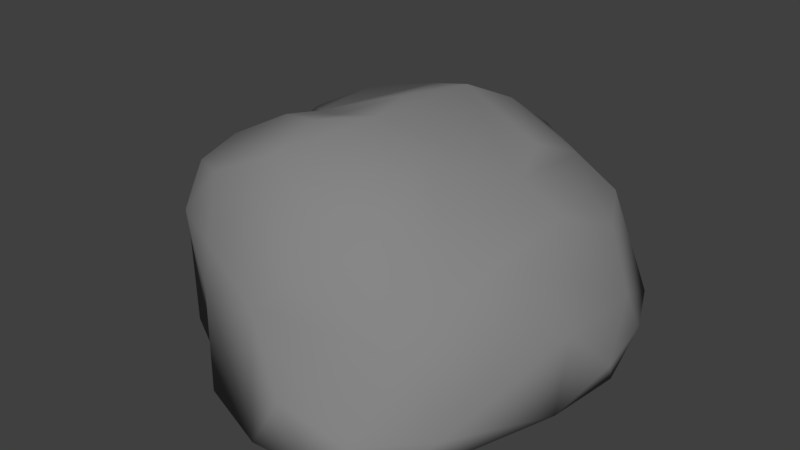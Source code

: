 # Source: Rock.blend  (saved by Blender 2.79.0; exported with 4.5.12 LTS)
import bpy
from mathutils import Matrix  # noqa: F401  (used for matrix-valued properties, if any)

bpy.ops.wm.read_factory_settings(use_empty=True)
scene = bpy.context.scene
scene.name = 'Scene'

# ---- collections
col_collection_1 = bpy.data.collections.new('Collection 1'); scene.collection.children.link(col_collection_1)

# ---- materials (node trees are filled in below, after node groups)
mat_pebble = bpy.data.materials.new('Pebble')
mat_pebble.alpha_threshold = 0.0
mat_pebble.use_transparent_shadow = False
mat_pebble.diffuse_color = (0.2395, 0.2395, 0.2395, 1.0)
mat_pebble.roughness = 0.5

# ---- material node trees

# ---- world
world_world = bpy.data.worlds.new('World'); scene.world = world_world
world_world.color = (0.05088, 0.05088, 0.05088)
world_world.use_sun_shadow = False
world_world.sun_shadow_jitter_overblur = 0.0
world_world.cycles.sampling_method = 'MANUAL'

# ---- meshes
me_icosphere_001 = bpy.data.meshes.new('Icosphere.001')
me_icosphere_001.from_pydata([(0.1787, -0.9811, 0.4881), (-0.8927, -0.4993, 0.5608), (-0.9126, 0.6514, 0.3959), (0.2821, 0.9499, 0.4646), (-0.08436, 0.1059, 0.9875), (1.022, -0.05701, 0.126), (0.87, -0.6067, -0.2724), (0.9818, 0.6017, -0.2724), (1.055, 0.5568, -0.1066), (1.044, 0.4147, 0.1445), (-0.009475, -1.064, 0.3337), (-0.3565, -1.028, -0.2724), (0.7132, -0.9654, -0.2724), (0.5676, -1.085, -0.1195), (-1.102, -0.2813, 0.06379), (-1.036, -0.1759, -0.2724), (-0.5957, -0.8081, -0.2724), (-0.9346, -0.6257, 0.4059), (-0.8225, 0.7653, 0.2308), (-0.6743, 0.8034, 0.04745), (-0.4879, 0.8388, -0.2724), (-1.036, 0.07039, -0.2724), (-1.056, 0.2664, 0.04461), (-1.009, 0.516, 0.2271), (0.4312, 0.9789, 0.236), (0.6651, 0.8696, 0.003439), (0.7853, 0.8299, -0.2724), (-0.1762, 0.9804, -0.2724), (-0.009075, 1.062, -0.003003), (0.8785, -0.1336, 0.4002), (0.7087, -0.5005, 0.3942), (-0.516, -0.7772, 0.7537), (-0.7828, -0.6307, 0.6925), (-0.9196, -0.2807, 0.55), (-0.9729, 0.04766, 0.5174), (-0.9993, 0.4028, 0.458), (-0.6837, 0.7964, 0.4732), (-0.3989, 0.9292, 0.502), (-0.02017, 0.9701, 0.5045), (0.7688, 0.7154, 0.5082), (0.8692, 0.5248, 0.4167), (0.01904, -0.2453, 1.005), (0.1939, -0.7843, 0.7401), (0.7538, 0.2561, 0.5269), (0.5309, 0.2136, 0.6734), (-0.321, -0.1342, 0.8941), (-0.5442, -0.2735, 0.8826), (-0.7764, -0.4051, 0.7613), (-0.6208, 0.4375, 0.8101), (0.0483, 0.4215, 0.9819), (0.1416, 0.6825, 0.858), (0.2312, 0.8991, 0.6734), (0.409, 0.5273, 0.7192), (0.5207, 0.7375, 0.6353), (-0.274, 0.556, 0.8761), (-0.5537, 0.7322, 0.6758), (-0.6415, 0.06642, 0.7752), (-0.8494, 0.2625, 0.6919), (-0.2023, -0.4424, 0.9911), (-0.1965, -0.7003, 0.905), (0.3437, -0.2483, 0.856), (0.432, -0.5288, 0.7121), (0.9424, 0.8126, -0.05477), (0.7209, 0.8989, 0.2406), (-0.1683, 0.9944, 0.3361), (-1.088, -0.001138, 0.01404), (-1.038, -0.1523, 0.3001), (-0.7408, -0.7891, 0.4877), (-0.5252, -0.8865, 0.177), (-0.3938, -0.9509, 0.4855), (0.6417, -0.7707, 0.1543), (0.8205, -0.7694, -0.1505), (0.8893, -0.465, 0.1597), (0.5121, 0.8962, -0.2724), (0.145, 0.9984, -0.2724), (-0.7596, 0.5416, -0.2724), (-0.9505, 0.2641, -0.2724), (-1.055, -0.5276, 0.1318), (-1.008, -0.4161, -0.2724), (-0.9093, -0.6337, -0.2724), (0.1941, -1.125, -0.03034), (0.07628, -1.183, -0.2724), (0.4728, -1.161, -0.2724), (1.121, 0.1613, -0.1078), (1.019, -0.1425, -0.2724), (1.067, 0.2866, -0.2724)], [], [(1, 32, 47), (3, 38, 51), (60, 44, 52, 49, 4, 41), (43, 40, 39, 53, 52, 44), (52, 50, 49), (52, 53, 50), (53, 51, 50), (24, 3, 51, 53, 39, 63), (45, 4, 49, 54, 48, 56), (50, 54, 49), (51, 38, 37, 55, 54, 50), (54, 55, 48), (57, 34, 33, 47, 46, 56), (37, 36, 55), (57, 48, 55, 36, 2, 35), (56, 46, 45), (48, 57, 56), (35, 34, 57), (33, 1, 47), (45, 41, 4), (46, 58, 45), (47, 32, 31, 59, 58, 46), (45, 58, 41), (60, 41, 58, 59, 42, 61), (14, 77, 17, 1, 33, 66), (61, 30, 29, 43, 44, 60), (80, 13, 70, 30, 61, 42, 0, 10), (7, 62, 8), (7, 26, 62), (26, 25, 62), (62, 25, 63), (25, 24, 63), (64, 38, 3, 24, 25, 73, 74, 28), (64, 37, 38), (18, 2, 36), (23, 35, 2), (21, 65, 22), (66, 33, 34), (21, 15, 65), (15, 14, 65), (65, 14, 66), (17, 32, 1), (17, 67, 32), (67, 31, 32), (68, 69, 67), (67, 69, 31), (16, 11, 68), (12, 71, 13), (13, 71, 70), (71, 72, 70), (70, 72, 30), (72, 29, 30), (12, 6, 71), (72, 5, 29), (5, 9, 40, 43, 29), (26, 73, 25), (19, 75, 76, 22, 23, 18), (74, 27, 28), (18, 23, 2), (20, 75, 19), (8, 62, 63, 39, 40, 9), (76, 21, 22), (15, 78, 14), (22, 65, 66, 34, 35, 23), (14, 78, 77), (78, 79, 77), (11, 81, 80, 10, 69, 68), (6, 84, 83, 5, 72, 71), (81, 82, 80), (80, 82, 13), (82, 12, 13), (5, 83, 9), (83, 8, 9), (84, 85, 83), (83, 85, 8), (85, 7, 8), (7, 85, 84, 6, 12, 82, 81, 11, 16, 79, 78, 15, 21, 76, 75, 20, 27, 74, 73, 26), (79, 16, 68, 67, 17, 77), (10, 0, 42, 59, 31, 69), (37, 64, 28, 27, 20, 19, 18, 36)])
me_icosphere_001.polygons.foreach_set('use_smooth', [True] * 80)
me_icosphere_001.materials.append(mat_pebble)
me_icosphere_001.use_remesh_preserve_volume = False
me_icosphere_001.use_remesh_preserve_attributes = False
me_icosphere_001.use_mirror_vertex_groups = False
me_icosphere_001.update()

# ---- objects
ob_icosphere = bpy.data.objects.new('Icosphere', me_icosphere_001)

# ---- transforms, parenting, visibility, modifiers, constraints
ob_icosphere.location = (0.0, 0.0, 0.0)
ob_icosphere.lineart.crease_threshold = 0.0

# ---- collection membership
col_collection_1.objects.link(ob_icosphere)

# ---- scene / render settings (as saved in the file)
scene.frame_start = 1; scene.frame_end = 250; scene.frame_set(1)
scene.render.engine = 'BLENDER_EEVEE_NEXT'
scene.render.fps = 60
scene.render.dither_intensity = 0.0
scene.cycles.use_denoising = False
scene.cycles.samples = 1024
scene.cycles.sampling_pattern = 'TABULATED_SOBOL'
scene.cycles.use_adaptive_sampling = False
scene.cycles.use_light_tree = False
scene.cycles.blur_glossy = 0.0
scene.cycles.sample_clamp_indirect = 0.0
scene.view_settings.view_transform = 'Standard'
scene.unit_settings.scale_length = 0.01
bpy.context.view_layer.update()

# ---- added for rendering (the .blend has no active camera and no usable light): camera, sun
cam_auto = bpy.data.cameras.new('AutoCamera')
cam_auto.lens = 50.0
cam_auto.sensor_width = 36.0
cam_auto.clip_end = 1000.0
ob_auto_camera = bpy.data.objects.new('AutoCamera', cam_auto)
scene.collection.objects.link(ob_auto_camera)
ob_auto_camera.location = (3.16243, -3.84434, 2.8887)
ob_auto_camera.rotation_euler = (1.09748, -7.21219e-08, 0.694738)
scene.camera = ob_auto_camera
light_auto_sun = bpy.data.lights.new('AutoSun', 'SUN')
light_auto_sun.energy = 3.0
light_auto_sun.angle = 0.0523599
ob_auto_sun = bpy.data.objects.new('AutoSun', light_auto_sun)
scene.collection.objects.link(ob_auto_sun)
ob_auto_sun.rotation_euler = (0.872665, 0.174533, 0.523599)
bpy.context.view_layer.update()
